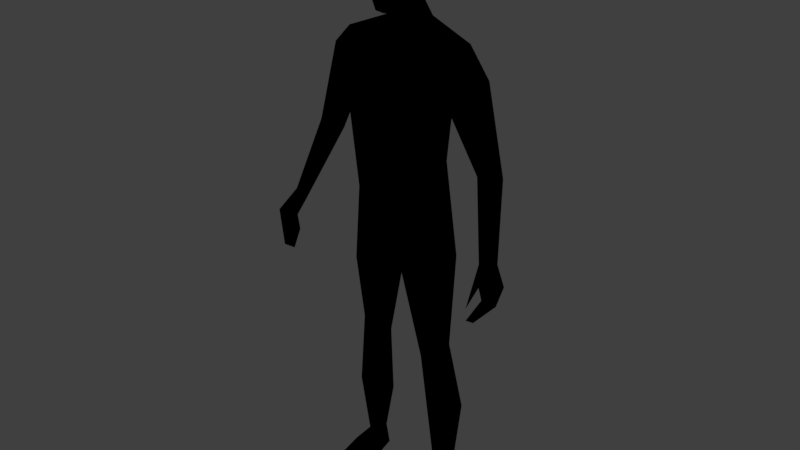 # Source: monster.blend  (saved by Blender 2.79.0; exported with 4.5.12 LTS)
import bpy
from mathutils import Matrix  # noqa: F401  (used for matrix-valued properties, if any)

bpy.ops.wm.read_factory_settings(use_empty=True)
scene = bpy.context.scene
scene.name = 'Scene'

# ---- collections
col_collection_1 = bpy.data.collections.new('Collection 1'); scene.collection.children.link(col_collection_1)

# ---- materials (node trees are filled in below, after node groups)
mat_material = bpy.data.materials.new('Material')
mat_material.alpha_threshold = 0.0
mat_material.use_transparent_shadow = False
mat_material.diffuse_color = (0.0, 0.0, 0.0, 1.0)
mat_material.roughness = 0.5
mat_material.specular_intensity = 1.0
mat_material.line_color = (0.0, 0.0, 0.0, 1.0)

# ---- material node trees

# ---- world
world_world = bpy.data.worlds.new('World'); scene.world = world_world
world_world.color = (0.05088, 0.05088, 0.05088)
world_world.use_sun_shadow = False
world_world.sun_shadow_jitter_overblur = 0.0
world_world.cycles.sampling_method = 'MANUAL'

# ---- meshes
me_cube = bpy.data.meshes.new('Cube')
me_cube.from_pydata([(0.03386, 0.07727, 1.711), (0.07845, -0.03646, 1.709), (0.03178, -0.06259, 1.536), (0.03536, -0.04491, 1.764), (0.03879, 0.03405, 1.764), (0.04413, 0.02926, 1.562), (0.02957, -0.09371, 1.599), (0.03258, -0.0929, 1.702), (0.07466, -0.03889, 1.611), (0.07226, 0.0273, 1.626), (0.07946, 0.02969, 1.711), (0.02717, 0.07649, 1.629), (0.03609, 0.06179, 1.74), (0.05202, 0.05526, 1.626), (0.05779, 0.02571, 1.585), (0.0641, -0.03972, 1.743), (0.05563, -0.07004, 1.6), (0.02817, -0.08479, 1.544), (0.02998, 0.05329, 1.585), (0.06039, 0.05633, 1.704), (0.05839, -0.04397, 1.565), (0.06665, 0.02979, 1.743), (0.06025, -0.06883, 1.698), (0.03279, -0.07937, 1.737), (0.0, -0.04798, 1.77), (0.0, 0.03713, 1.772), (0.03905, -0.002654, 1.774), (0.0, -0.06565, 1.529), (0.04595, 0.06864, 1.511), (0.03484, -0.01636, 1.552), (0.03228, -0.09464, 1.657), (0.0, -0.1037, 1.601), (0.0, -0.1029, 1.708), (0.08106, -0.03593, 1.663), (0.07924, 0.03003, 1.671), (0.08182, -0.004906, 1.622), (0.08643, -0.001615, 1.717), (0.03065, 0.08172, 1.675), (0.0, 0.08543, 1.631), (0.0, 0.08624, 1.719), (0.04808, -0.06667, 1.569), (0.05337, -0.06417, 1.727), (0.04889, 0.04774, 1.597), (0.05641, 0.05012, 1.729), (0.05733, 0.05843, 1.668), (0.064, -0.008078, 1.576), (0.07, -0.002388, 1.752), (0.06061, -0.06807, 1.653), (0.08899, -0.001971, 1.674), (0.0, 0.05934, 1.584), (0.0, 0.06795, 1.748), (0.0, -0.09111, 1.541), (0.0, -0.08569, 1.743), (0.0, -0.002703, 1.783), (0.0, -0.01636, 1.544), (0.0, -0.1065, 1.662), (0.0, 0.09203, 1.681), (0.1288, 0.06329, 0.9783), (0.1207, -0.04331, 0.9722), (0.1889, -0.005905, 1.439), (0.0, 0.1061, 0.8979), (0.0, -0.07438, 0.8849), (0.0, 0.09574, 1.476), (0.0, -0.03541, 1.463), (0.1227, 0.0385, 1.111), (0.1375, 0.04012, 1.231), (0.1688, 0.07099, 1.333), (0.1192, -0.05161, 1.104), (0.1336, -0.05252, 1.229), (0.0, 0.07781, 1.085), (0.0, 0.08139, 1.21), (0.0, 0.1262, 1.328), (0.0, -0.1203, 1.325), (0.0, -0.1053, 1.21), (0.0, -0.1035, 1.08), (0.02557, 0.1009, 0.8916), (0.02686, -0.07603, 0.8908), (0.06873, 0.09826, 1.475), (0.0681, -0.03541, 1.475), (0.04402, -0.1035, 1.089), (0.04738, -0.1053, 1.219), (0.06153, -0.1089, 1.315), (0.0427, 0.1251, 1.319), (0.03947, 0.08023, 1.216), (0.03523, 0.07664, 1.088), (0.0, 0.06327, 1.543), (0.0, -0.01199, 1.512), (0.031, 0.05773, 1.543), (0.03743, -0.01199, 1.512), (0.153, 0.0632, 0.08961), (0.157, 0.02889, 0.09008), (0.111, 0.05457, 0.08882), (0.1173, 0.01526, 0.08954), (0.1308, -0.04651, 0.9187), (0.1399, 0.06265, 0.9236), (0.02689, 0.07729, 0.843), (0.02831, -0.05995, 0.8413), (0.0, -0.0936, 0.9755), (0.1241, 0.05376, 1.044), (0.1187, -0.04755, 1.038), (0.0, 0.11, 0.9748), (0.04006, -0.0936, 0.9842), (0.03544, 0.1088, 0.9835), (0.1393, -0.01249, 0.5567), (0.146, 0.04803, 0.5579), (0.06887, 0.05171, 0.555), (0.06863, -0.01635, 0.5529), (0.1451, -0.004457, 0.4852), (0.1506, 0.05063, 0.4873), (0.08596, 0.0522, 0.4783), (0.08604, -0.008619, 0.4761), (0.1565, 0.05617, 0.7719), (0.03755, 0.05905, 0.7565), (0.03747, -0.03909, 0.7533), (0.1462, -0.03997, 0.769), (0.1701, 0.004561, 0.2904), (0.1773, 0.07643, 0.2966), (0.09337, 0.07008, 0.2951), (0.09376, -0.001634, 0.2886), (0.1483, 0.04328, 0.5229), (0.07744, 0.04799, 0.5169), (0.07738, -0.01355, 0.5136), (0.1423, -0.01213, 0.52), (0.07938, 0.09086, 0.9311), (0.07896, -0.06891, 0.9322), (0.1367, 0.08847, 1.455), (0.1369, -0.02614, 1.458), (0.09997, -0.08111, 1.094), (0.1124, -0.08242, 1.22), (0.1336, -0.08588, 1.321), (0.1326, 0.1113, 1.316), (0.1109, 0.06766, 1.218), (0.09852, 0.06545, 1.1), (0.1301, 0.06766, 0.08762), (0.1394, 0.0174, 0.08826), (0.08388, -0.07341, 0.8797), (0.08393, 0.08567, 0.8732), (0.08451, 0.08992, 1.01), (0.08994, -0.07508, 1.013), (0.1076, -0.03176, 0.5547), (0.1078, 0.06752, 0.5558), (0.119, -0.02182, 0.4797), (0.1188, 0.069, 0.4841), (0.0961, 0.0774, 0.7638), (0.09591, -0.06268, 0.7608), (0.1352, -0.01218, 0.289), (0.1356, 0.09565, 0.2962), (0.1135, 0.06225, 0.5201), (0.1135, -0.03041, 0.5164), (0.1375, 0.01234, 0.9878), (0.0, 0.01242, 0.8791), (0.1292, -0.003356, 1.109), (0.1441, -0.002991, 1.231), (0.01179, 0.01217, 0.8795), (0.08309, 0.02921, 1.485), (0.0, 0.08123, 1.508), (0.05236, 0.03168, 1.532), (0.1632, 0.04855, 0.09016), (0.1049, 0.03183, 0.08922), (0.01126, 0.009412, 0.8338), (0.1492, 0.01104, 0.9309), (0.1316, 0.002012, 1.047), (0.05621, 0.01801, 0.5528), (0.1535, 0.01973, 0.5577), (0.07468, 0.02174, 0.4757), (0.1575, 0.02479, 0.4876), (0.166, 0.01051, 0.7721), (0.02074, 0.01095, 0.7527), (0.08032, 0.03297, 0.2915), (0.1851, 0.04208, 0.2939), (0.1555, 0.01535, 0.5225), (0.06547, 0.01581, 0.5139), (0.109, 0.06812, 0.0211), (0.1379, 0.02931, 1.466), (0.1824, 0.07772, 1.382), (0.1824, -0.03106, 1.386), (0.0, 0.1217, 1.403), (0.0, -0.0833, 1.394), (0.05171, 0.1205, 1.398), (0.06253, -0.0833, 1.391), (0.134, -0.06521, 1.392), (0.1336, 0.1076, 1.392), (0.188, 0.06639, 1.433), (0.1632, -0.04016, 1.328), (0.1924, 0.0292, 1.443), (0.1764, 0.01678, 1.32), (0.2109, 0.07772, 1.331), (0.2287, 0.06639, 1.387), (0.2129, -0.03105, 1.334), (0.2308, -0.005902, 1.395), (0.2355, 0.0292, 1.396), (0.1851, 0.01679, 1.275), (0.1864, -0.02644, 1.286), (0.1886, 0.06733, 1.29), (0.3407, -0.04109, 0.8878), (0.2891, 0.05239, 1.114), (0.3081, 0.04626, 1.128), (0.2855, -0.006422, 1.134), (0.3078, 0.007354, 1.142), (0.3141, 0.02547, 1.135), (0.2558, 0.02171, 1.11), (0.2595, -0.0007832, 1.122), (0.2653, 0.04918, 1.107), (0.3439, -0.02927, 1.04), (0.3626, -0.03911, 0.8973), (0.353, -0.07907, 0.9142), (0.3686, -0.0661, 0.9175), (0.3704, -0.05025, 0.905), (0.328, -0.0717, 0.9059), (0.334, -0.08363, 0.9168), (0.3293, -0.05267, 0.894), (0.3218, -0.04851, 1.032), (0.2954, -0.04475, 1.021), (0.2915, -0.02113, 1.008), (0.3465, -0.01013, 1.03), (0.342, 0.004808, 1.026), (0.32, 0.01128, 1.009), (0.2975, 0.007889, 1.002), (0.272, 0.02796, 1.296), (0.2095, -0.01945, 1.219), (0.2662, -0.002521, 1.299), (0.2416, -0.02472, 1.255), (0.2669, 0.06097, 1.287), (0.2446, 0.07094, 1.244), (0.2165, 0.06286, 1.215), (0.2087, 0.01835, 1.207), (0.336, -0.1424, 0.7711), (0.3317, -0.09603, 0.8995), (0.3432, -0.07165, 0.7623), (0.342, -0.03377, 0.8788), (0.3425, -0.1421, 0.7695), (0.3621, -0.09081, 0.9044), (0.3491, -0.07133, 0.7609), (0.3657, -0.03535, 0.885), (0.3718, -0.1142, 0.8366), (0.3721, -0.04347, 0.8074), (0.382, -0.04347, 0.8091), (0.3828, -0.1142, 0.8385), (0.3586, -0.05901, 0.7732), (0.3664, -0.05901, 0.7733), (0.3671, -0.1271, 0.8064), (0.3583, -0.1271, 0.8062), (0.3574, -0.1062, 0.8802), (0.3673, -0.03336, 0.8442), (0.3838, -0.03336, 0.8468), (0.3852, -0.1041, 0.8746), (0.3329, -0.09779, 0.7456), (0.3331, -0.1226, 0.7533), (0.3275, -0.07622, 0.8893), (0.3308, -0.05046, 0.8879), (0.3451, -0.122, 0.7505), (0.3448, -0.09715, 0.7427), (0.3783, -0.05046, 0.895), (0.3763, -0.07238, 0.9032), (0.3873, -0.06956, 0.8195), (0.3873, -0.09189, 0.8294), (0.3672, -0.09189, 0.8259), (0.3672, -0.06956, 0.816), (0.3547, -0.1044, 0.7951), (0.3544, -0.0862, 0.7881), (0.3707, -0.08169, 0.7844), (0.3707, -0.1044, 0.7954), (0.3928, -0.06001, 0.8577), (0.3928, -0.08206, 0.8667), (0.3513, -0.0838, 0.8676), (0.359, -0.06001, 0.8524), (0.3324, -0.1393, 0.8014), (0.3323, -0.127, 0.8465), (0.3293, -0.1287, 0.7951), (0.3283, -0.1132, 0.8416), (0.3403, -0.1393, 0.8004), (0.3489, -0.127, 0.8439), (0.3407, -0.1287, 0.7961), (0.3479, -0.1132, 0.839), (0.1314, -0.1063, 0.00706), (0.1304, -0.1068, 0.02158), (0.1108, 0.06413, 0.008674), (0.107, 0.06426, 0.04792), (0.1872, -0.09564, 0.00706), (0.1883, -0.09579, 0.02158), (0.1452, 0.07046, 0.008801), (0.1459, 0.07096, 0.04815), (0.1086, -0.01296, 0.01058), (0.1114, -0.009678, 0.06008), (0.174, -0.0004661, 0.01058), (0.1658, 0.00164, 0.06044), (0.0999, 0.0293, 0.05284), (0.1596, 0.03946, 0.0064), (0.1073, 0.02948, 0.0064), (0.1631, 0.0423, 0.05299), (0.1268, 0.06932, 0.007387), (0.1244, 0.07464, 0.04682), (0.1598, -0.1038, 0.00286), (0.16, -0.1045, 0.02524), (0.1402, -0.008579, 0.06522), (0.1413, -0.006952, 0.00769), (0.1334, 0.03455, 0.00318), (0.1295, -0.11, 0.01403), (0.1456, 0.07454, 0.02104), (0.1903, -0.09837, 0.01403), (0.18, 0.001214, 0.02293), (0.1024, -0.0136, 0.02293), (0.1641, 0.04186, 0.01931), (0.1022, 0.03005, 0.01931), (0.1616, -0.1133, 0.01398), (0.1253, 0.07684, 0.02171), (0.1138, -0.06365, 0.005319), (0.1892, -0.04831, 0.03579), (0.1121, -0.06301, 0.03579), (0.1878, -0.04954, 0.005319), (0.1507, -0.05607, 0.04032), (0.1509, -0.05709, 0.002236), (0.1072, -0.06583, 0.01628), (0.1947, -0.04913, 0.01628), (0.04867, -0.01593, 1.492), (0.0, -0.01593, 1.489), (0.06134, 0.02993, 1.505), (0.3042, 0.02617, 1.178), (0.2453, -0.006726, 1.148), (0.274, -0.0125, 1.166), (0.2978, 0.004056, 1.184), (0.2982, 0.05103, 1.17), (0.2776, 0.05842, 1.148), (0.2516, 0.05379, 1.134), (0.2422, 0.02072, 1.135), (0.3233, -0.006289, 1.111), (0.2698, -0.01562, 1.09), (0.3228, 0.03403, 1.096), (0.299, 0.0405, 1.081), (0.2747, 0.03711, 1.073), (0.297, -0.02162, 1.102), (0.2659, 0.008091, 1.078), (0.3287, 0.01206, 1.104), (0.1657, 0.06507, 0.3922), (0.08798, 0.06257, 0.3867), (0.08823, -0.006811, 0.3821), (0.1591, -0.001388, 0.3879), (0.1273, 0.08475, 0.3903), (0.1272, -0.01924, 0.3842), (0.1734, 0.03357, 0.3909), (0.07524, 0.0272, 0.3834), (0.1637, 0.0185, 0.1763), (0.1652, 0.07434, 0.1792), (0.09903, 0.06636, 0.178), (0.1026, 0.007885, 0.175), (0.1361, 0.00359, 0.1746), (0.1313, 0.08671, 0.1779), (0.08895, 0.0348, 0.1764), (0.1749, 0.04861, 0.1781), (0.1458, -0.02769, 0.6688), (0.1546, 0.05352, 0.6709), (0.05292, 0.05692, 0.6614), (0.05275, -0.02924, 0.6587), (0.1034, 0.07463, 0.6656), (0.1032, -0.04946, 0.6635), (0.1634, 0.01518, 0.6709), (0.03764, 0.01452, 0.6583), (0.1499, 0.0531, 1.293), (0.0, 0.099, 1.284), (0.0, -0.102, 1.282), (0.04687, 0.0966, 1.28), (0.05998, -0.0957, 1.28), (0.1219, -0.0752, 1.283), (0.1208, 0.08473, 1.28), (0.1563, 0.008506, 1.286), (0.1454, -0.03977, 1.29)], [], [(0, 37, 56, 39), (0, 39, 50, 12), (0, 12, 43, 19), (0, 19, 44, 37), (1, 33, 48, 36), (1, 36, 46, 15), (1, 15, 41, 22), (1, 22, 47, 33), (2, 27, 54, 29), (2, 29, 45, 20), (2, 20, 40, 17), (2, 17, 51, 27), (3, 15, 46, 26), (3, 26, 53, 24), (3, 24, 52, 23), (3, 23, 41, 15), (4, 21, 43, 12), (4, 12, 50, 25), (4, 25, 53, 26), (4, 26, 46, 21), (18, 87, 85, 49), (5, 18, 42, 14), (5, 14, 45, 29), (5, 156, 87, 18), (6, 17, 40, 16), (6, 16, 47, 30), (6, 30, 55, 31), (6, 31, 51, 17), (7, 30, 47, 22), (7, 22, 41, 23), (7, 23, 52, 32), (7, 32, 55, 30), (8, 20, 45, 35), (8, 35, 48, 33), (8, 33, 47, 16), (8, 16, 40, 20), (9, 14, 42, 13), (9, 13, 44, 34), (9, 34, 48, 35), (9, 35, 45, 14), (10, 34, 44, 19), (10, 19, 43, 21), (10, 21, 46, 36), (10, 36, 48, 34), (11, 18, 49, 38), (11, 38, 56, 37), (11, 37, 44, 13), (11, 13, 42, 18), (102, 75, 60, 100), (179, 78, 63, 177), (28, 155, 85, 87), (153, 76, 61, 150), (101, 79, 74, 97), (79, 80, 73, 74), (361, 81, 72, 359), (178, 82, 71, 176), (360, 83, 70, 358), (83, 84, 69, 70), (161, 151, 67, 99), (151, 152, 68, 67), (364, 185, 183, 365), (131, 132, 84, 83), (363, 131, 83, 360), (181, 130, 82, 178), (362, 129, 81, 361), (127, 128, 80, 79), (138, 127, 79, 101), (348, 341, 90, 157), (173, 154, 78, 126), (180, 126, 78, 179), (137, 123, 75, 102), (29, 88, 156, 5), (316, 28, 87, 156), (315, 314, 88, 86), (90, 285, 289, 157), (346, 342, 89, 133), (347, 343, 91, 158), (345, 344, 92, 134), (124, 76, 96, 135), (153, 75, 95, 159), (123, 57, 94, 136), (149, 58, 93, 160), (132, 137, 102, 84), (124, 138, 101, 76), (149, 161, 99, 58), (76, 101, 97, 61), (84, 102, 100, 69), (354, 352, 106, 139), (356, 351, 105, 162), (353, 350, 104, 140), (355, 349, 103, 163), (148, 121, 110, 141), (171, 120, 109, 164), (147, 119, 108, 142), (170, 122, 107, 165), (160, 93, 114, 166), (136, 94, 111, 143), (159, 95, 112, 167), (135, 96, 113, 144), (338, 335, 118, 145), (340, 334, 117, 168), (337, 333, 116, 146), (339, 336, 115, 169), (163, 103, 122, 170), (140, 104, 119, 147), (162, 105, 120, 171), (139, 106, 121, 148), (103, 139, 148, 122), (105, 140, 147, 120), (334, 337, 146, 117), (336, 338, 145, 115), (93, 135, 144, 114), (95, 136, 143, 112), (120, 147, 142, 109), (122, 148, 141, 107), (351, 353, 140, 105), (349, 354, 139, 103), (58, 99, 138, 124), (64, 98, 137, 132), (75, 123, 136, 95), (58, 124, 135, 93), (341, 345, 134, 90), (343, 346, 133, 91), (134, 294, 285, 90), (98, 57, 123, 137), (175, 59, 126, 180), (184, 173, 126, 59), (99, 67, 127, 138), (67, 68, 128, 127), (365, 183, 129, 362), (174, 66, 130, 181), (357, 65, 131, 363), (65, 64, 132, 131), (182, 125, 173, 184), (92, 283, 294, 134), (106, 162, 171, 121), (104, 163, 170, 119), (333, 339, 169, 116), (335, 340, 168, 118), (96, 159, 167, 113), (94, 160, 166, 111), (119, 170, 165, 108), (121, 171, 164, 110), (350, 355, 163, 104), (352, 356, 162, 106), (57, 98, 161, 149), (57, 149, 160, 94), (76, 153, 159, 96), (344, 347, 158, 92), (158, 286, 283, 92), (314, 316, 156, 88), (54, 86, 88, 29), (125, 77, 154, 173), (342, 348, 157, 89), (357, 66, 185, 364), (64, 65, 152, 151), (98, 64, 151, 161), (75, 153, 150, 60), (182, 174, 181, 125), (183, 175, 180, 129), (129, 180, 179, 81), (125, 181, 178, 77), (77, 178, 176, 62), (81, 179, 177, 72), (317, 320, 198, 199), (321, 317, 199, 196), (319, 318, 201, 197), (320, 319, 197, 198), (184, 59, 189, 190), (174, 182, 187, 186), (66, 174, 186, 193), (185, 66, 193, 191), (183, 185, 191, 192), (59, 175, 188, 189), (175, 183, 192, 188), (182, 184, 190, 187), (215, 214, 207, 204), (211, 212, 209, 205), (203, 211, 205, 206), (212, 213, 208, 209), (322, 321, 196, 195), (323, 322, 195, 202), (324, 323, 202, 200), (318, 324, 200, 201), (207, 252, 233, 204), (206, 253, 252, 207), (205, 231, 253, 206), (209, 227, 231, 205), (214, 203, 206, 207), (216, 215, 204, 194), (217, 216, 194, 210), (213, 217, 210, 208), (331, 329, 217, 213), (329, 328, 216, 217), (328, 327, 215, 216), (332, 325, 203, 214), (326, 331, 213, 212), (325, 330, 211, 203), (330, 326, 212, 211), (327, 332, 214, 215), (192, 191, 225, 219), (191, 193, 224, 225), (193, 186, 223, 224), (186, 187, 222, 223), (189, 188, 221, 220), (188, 192, 219, 221), (187, 190, 218, 222), (190, 189, 220, 218), (265, 249, 229, 243), (243, 229, 233, 244), (263, 253, 231, 245), (245, 231, 227, 242), (247, 250, 230, 226), (208, 248, 227, 209), (240, 237, 234, 241), (261, 255, 237, 240), (238, 235, 236, 239), (259, 257, 235, 238), (246, 259, 238, 228), (228, 238, 239, 232), (250, 261, 240, 230), (230, 240, 241, 226), (237, 245, 242, 234), (255, 263, 245, 237), (235, 243, 244, 236), (257, 265, 243, 235), (234, 242, 264, 256), (256, 264, 265, 257), (236, 244, 262, 254), (254, 262, 263, 255), (232, 239, 260, 251), (251, 260, 261, 250), (226, 241, 258, 247), (247, 258, 259, 246), (241, 234, 256, 258), (258, 256, 257, 259), (239, 236, 254, 260), (260, 254, 255, 261), (210, 249, 248, 208), (194, 229, 249, 210), (228, 232, 251, 246), (246, 251, 250, 247), (244, 233, 252, 262), (262, 252, 253, 263), (264, 248, 249, 265), (266, 267, 269, 268), (268, 269, 273, 272), (272, 273, 271, 270), (270, 271, 267, 266), (268, 272, 270, 266), (273, 269, 248, 264), (204, 233, 229, 194), (271, 273, 264, 242), (269, 267, 227, 248), (267, 271, 242, 227), (303, 286, 277, 172), (305, 291, 281, 298), (313, 307, 279, 299), (304, 293, 275, 297), (311, 309, 278, 292), (310, 308, 275, 293), (91, 277, 286, 158), (296, 287, 284, 295), (302, 289, 285, 300), (312, 308, 283, 301), (298, 281, 289, 302), (290, 280, 287, 296), (133, 291, 277, 91), (301, 283, 286, 303), (89, 281, 291, 133), (276, 290, 296, 288), (288, 296, 295, 282), (157, 289, 281, 89), (307, 310, 293, 279), (306, 311, 292, 274), (299, 279, 293, 304), (172, 277, 291, 305), (276, 172, 305, 290), (278, 299, 304, 292), (282, 301, 303, 288), (280, 298, 302, 287), (306, 312, 301, 282), (287, 302, 300, 284), (292, 304, 297, 274), (309, 313, 299, 278), (290, 305, 298, 280), (288, 303, 172, 276), (284, 300, 313, 309), (274, 297, 312, 306), (282, 295, 311, 306), (285, 294, 310, 307), (297, 275, 308, 312), (294, 283, 308, 310), (295, 284, 309, 311), (300, 285, 307, 313), (78, 154, 316, 314), (63, 78, 314, 315), (154, 77, 28, 316), (77, 62, 155, 28), (219, 225, 324, 318), (225, 224, 323, 324), (224, 223, 322, 323), (223, 222, 321, 322), (220, 221, 319, 320), (221, 219, 318, 319), (222, 218, 317, 321), (218, 220, 320, 317), (196, 199, 332, 327), (197, 201, 326, 330), (198, 197, 330, 325), (201, 200, 331, 326), (199, 198, 325, 332), (195, 196, 327, 328), (202, 195, 328, 329), (200, 202, 329, 331), (110, 164, 340, 335), (108, 165, 339, 333), (107, 141, 338, 336), (109, 142, 337, 334), (165, 107, 336, 339), (142, 108, 333, 337), (164, 109, 334, 340), (141, 110, 335, 338), (116, 169, 348, 342), (118, 168, 347, 344), (117, 146, 346, 343), (115, 145, 345, 341), (145, 118, 344, 345), (168, 117, 343, 347), (146, 116, 342, 346), (169, 115, 341, 348), (113, 167, 356, 352), (111, 166, 355, 350), (114, 144, 354, 349), (112, 143, 353, 351), (166, 114, 349, 355), (143, 111, 350, 353), (167, 112, 351, 356), (144, 113, 352, 354), (65, 357, 364, 152), (66, 357, 363, 130), (68, 365, 362, 128), (128, 362, 361, 80), (130, 363, 360, 82), (152, 364, 365, 68), (82, 360, 358, 71), (80, 361, 359, 73)])
me_cube.polygons.foreach_set('use_smooth', [True] * 347)
_uv = me_cube.uv_layers.new(name='UVMap')
_uv.uv.foreach_set('vector', [0.1516, 0.9633, 0.1567, 0.9433, 0.1743, 0.9492, 0.1707, 0.9703, 0.1516, 0.9633, 0.1707, 0.9703, 0.1659, 0.9867, 0.146, 0.9795, 0.1516, 0.9633, 0.146, 0.9795, 0.1341, 0.9714, 0.1347, 0.9573, 0.1516, 0.9633, 0.1347, 0.9573, 0.1393, 0.9375, 0.1567, 0.9433, 0.4056, 0.6526, 0.4001, 0.6275, 0.4206, 0.6285, 0.4263, 0.6526, 0.4056, 0.6526, 0.4263, 0.6526, 0.4281, 0.6726, 0.4063, 0.6727, 0.4056, 0.6526, 0.4063, 0.6727, 0.3895, 0.6673, 0.3842, 0.6518, 0.4056, 0.6526, 0.3842, 0.6518, 0.3786, 0.627, 0.4001, 0.6275, 0.5824, 0.4654, 0.6005, 0.4662, 0.5999, 0.4821, 0.58, 0.4793, 0.3611, 0.5631, 0.3881, 0.5662, 0.4003, 0.577, 0.379, 0.5757, 0.3611, 0.5631, 0.379, 0.5757, 0.3659, 0.5811, 0.3499, 0.5705, 0.5824, 0.4654, 0.5844, 0.4529, 0.6005, 0.4509, 0.6005, 0.4662, 0.6278, 0.5657, 0.6101, 0.5679, 0.6067, 0.5467, 0.6257, 0.5417, 0.6278, 0.5657, 0.6257, 0.5417, 0.6482, 0.5401, 0.6482, 0.5661, 0.6278, 0.5657, 0.6482, 0.5661, 0.6469, 0.5922, 0.628, 0.59, 0.6278, 0.5657, 0.628, 0.59, 0.6154, 0.5846, 0.6101, 0.5679, 0.1388, 0.9923, 0.1246, 0.9785, 0.1341, 0.9714, 0.146, 0.9795, 0.1388, 0.9923, 0.146, 0.9795, 0.1659, 0.9867, 0.1596, 1.0, 0.6243, 0.5259, 0.6466, 0.5227, 0.6482, 0.5401, 0.6257, 0.5417, 0.6243, 0.5259, 0.6257, 0.5417, 0.6067, 0.5467, 0.6073, 0.5329, 0.1595, 0.8929, 0.1627, 0.8689, 0.1803, 0.8717, 0.1768, 0.8942, 0.15, 0.8788, 0.1595, 0.8929, 0.1476, 0.8979, 0.1405, 0.8903, 0.415, 0.5654, 0.4183, 0.5775, 0.4003, 0.577, 0.3881, 0.5662, 0.15, 0.8788, 0.1482, 0.8612, 0.1627, 0.8689, 0.1595, 0.8929, 0.3529, 0.6019, 0.3499, 0.5705, 0.3659, 0.5811, 0.3696, 0.5982, 0.3529, 0.6019, 0.3696, 0.5982, 0.3786, 0.627, 0.3606, 0.6336, 0.5825, 0.4289, 0.5797, 0.4073, 0.5979, 0.4, 0.5993, 0.4236, 0.5825, 0.4289, 0.5993, 0.4236, 0.6005, 0.4509, 0.5844, 0.4529, 0.3678, 0.6584, 0.3606, 0.6336, 0.3786, 0.627, 0.3842, 0.6518, 0.3678, 0.6584, 0.3842, 0.6518, 0.3895, 0.6673, 0.3797, 0.6759, 0.6258, 0.6058, 0.628, 0.59, 0.6469, 0.5922, 0.6447, 0.6099, 0.3678, 0.6584, 0.3582, 0.6643, 0.3501, 0.6394, 0.3606, 0.6336, 0.3904, 0.5993, 0.379, 0.5757, 0.4003, 0.577, 0.411, 0.6009, 0.3904, 0.5993, 0.411, 0.6009, 0.4206, 0.6285, 0.4001, 0.6275, 0.3904, 0.5993, 0.4001, 0.6275, 0.3786, 0.627, 0.3696, 0.5982, 0.3904, 0.5993, 0.3696, 0.5982, 0.3659, 0.5811, 0.379, 0.5757, 0.1298, 0.9122, 0.1405, 0.8903, 0.1476, 0.8979, 0.1448, 0.9142, 0.1298, 0.9122, 0.1448, 0.9142, 0.1393, 0.9375, 0.1231, 0.9374, 0.4269, 0.5991, 0.4357, 0.6236, 0.4206, 0.6285, 0.411, 0.6009, 0.4269, 0.5991, 0.411, 0.6009, 0.4003, 0.577, 0.4183, 0.5775, 0.12, 0.9595, 0.1231, 0.9374, 0.1393, 0.9375, 0.1347, 0.9573, 0.12, 0.9595, 0.1347, 0.9573, 0.1341, 0.9714, 0.1246, 0.9785, 0.4409, 0.6453, 0.4433, 0.6636, 0.4281, 0.6726, 0.4263, 0.6526, 0.4409, 0.6453, 0.4263, 0.6526, 0.4206, 0.6285, 0.4357, 0.6236, 0.1612, 0.9177, 0.1595, 0.8929, 0.1768, 0.8942, 0.1771, 0.921, 0.1612, 0.9177, 0.1771, 0.921, 0.1743, 0.9492, 0.1567, 0.9433, 0.1612, 0.9177, 0.1567, 0.9433, 0.1393, 0.9375, 0.1448, 0.9142, 0.1612, 0.9177, 0.1448, 0.9142, 0.1476, 0.8979, 0.1595, 0.8929, 0.209, 0.5552, 0.2199, 0.5043, 0.2341, 0.5098, 0.229, 0.553, 0.5635, 0.6237, 0.5601, 0.5779, 0.5977, 0.5775, 0.5986, 0.6195, 0.1586, 0.85, 0.1855, 0.8517, 0.1803, 0.8717, 0.1627, 0.8689, 0.4671, 0.2909, 0.4733, 0.3332, 0.4582, 0.3299, 0.4605, 0.2904, 0.4808, 0.3753, 0.4833, 0.4183, 0.4583, 0.414, 0.4581, 0.3714, 0.4833, 0.4183, 0.4857, 0.4669, 0.4589, 0.4627, 0.4583, 0.414, 0.4934, 0.4852, 0.4941, 0.5041, 0.4591, 0.5114, 0.4594, 0.4877, 0.1713, 0.7866, 0.1827, 0.743, 0.2053, 0.7514, 0.1991, 0.7934, 0.1791, 0.7208, 0.1855, 0.6849, 0.2075, 0.6848, 0.2046, 0.7262, 0.1855, 0.6849, 0.1967, 0.6136, 0.2162, 0.6147, 0.2075, 0.6848, 0.3052, 0.5902, 0.3022, 0.6252, 0.2744, 0.6222, 0.2762, 0.585, 0.3022, 0.6252, 0.3053, 0.6937, 0.2767, 0.693, 0.2744, 0.6222, 0.3138, 0.7249, 0.3216, 0.7439, 0.2887, 0.7487, 0.2858, 0.7273, 0.1448, 0.6811, 0.1599, 0.6158, 0.1967, 0.6136, 0.1855, 0.6849, 0.1374, 0.7148, 0.1448, 0.6811, 0.1855, 0.6849, 0.1791, 0.7208, 0.1254, 0.7771, 0.1321, 0.7344, 0.1827, 0.743, 0.1713, 0.7866, 0.529, 0.4788, 0.5355, 0.4976, 0.4941, 0.5041, 0.4934, 0.4852, 0.5155, 0.4112, 0.5231, 0.4585, 0.4857, 0.4669, 0.4833, 0.4183, 0.5096, 0.379, 0.5155, 0.4112, 0.4833, 0.4183, 0.4808, 0.3753, 0.3339, 0.09776, 0.3158, 0.09687, 0.3199, 0.04813, 0.3316, 0.0481, 0.5156, 0.5516, 0.547, 0.5439, 0.5601, 0.5779, 0.5203, 0.5811, 0.5221, 0.6181, 0.5203, 0.5811, 0.5601, 0.5779, 0.5635, 0.6237, 0.1776, 0.5664, 0.1864, 0.5224, 0.2199, 0.5043, 0.209, 0.5552, 0.3881, 0.5662, 0.3853, 0.5432, 0.4134, 0.5481, 0.415, 0.5654, 0.4103, 0.5331, 0.429, 0.532, 0.4253, 0.5516, 0.4134, 0.5481, 0.5972, 0.561, 0.5702, 0.5626, 0.577, 0.555, 0.5979, 0.5531, 0.3199, 0.04813, 0.3065, 0.03132, 0.3281, 0.02707, 0.3316, 0.0481, 0.2132, 0.09599, 0.1929, 0.09412, 0.2045, 0.04471, 0.2177, 0.04533, 0.3826, 0.09998, 0.3641, 0.101, 0.3686, 0.04999, 0.3819, 0.05007, 0.5337, 0.03761, 0.5149, 0.03536, 0.523, 0.001005, 0.5355, 0.0, 0.5032, 0.3463, 0.4733, 0.3332, 0.4743, 0.3081, 0.5056, 0.329, 0.41, 0.4995, 0.3594, 0.5073, 0.3719, 0.4794, 0.4111, 0.4737, 0.1864, 0.5224, 0.1522, 0.545, 0.1501, 0.5135, 0.1874, 0.4896, 0.3115, 0.5563, 0.2786, 0.5478, 0.2783, 0.5174, 0.3125, 0.524, 0.1599, 0.6158, 0.1776, 0.5664, 0.209, 0.5552, 0.1967, 0.6136, 0.5032, 0.3463, 0.5096, 0.379, 0.4808, 0.3753, 0.4733, 0.3332, 0.3115, 0.5563, 0.3052, 0.5902, 0.2762, 0.585, 0.2786, 0.5478, 0.4733, 0.3332, 0.4808, 0.3753, 0.4581, 0.3714, 0.4582, 0.3299, 0.1967, 0.6136, 0.209, 0.5552, 0.229, 0.553, 0.2162, 0.6147, 0.5161, 0.2396, 0.4881, 0.2282, 0.4969, 0.1841, 0.5185, 0.192, 0.4039, 0.3737, 0.3789, 0.3755, 0.3792, 0.3147, 0.3991, 0.3134, 0.1906, 0.3716, 0.1594, 0.3706, 0.1715, 0.3079, 0.1953, 0.3096, 0.316, 0.3768, 0.2899, 0.3758, 0.2966, 0.3124, 0.3164, 0.3128, 0.5217, 0.1775, 0.5017, 0.1686, 0.5066, 0.1528, 0.5249, 0.1604, 0.3991, 0.291, 0.3801, 0.2928, 0.3765, 0.2707, 0.3945, 0.2692, 0.194, 0.2892, 0.1722, 0.288, 0.1747, 0.2679, 0.1948, 0.2686, 0.3142, 0.2929, 0.2971, 0.2916, 0.3016, 0.2719, 0.3195, 0.2731, 0.3125, 0.524, 0.2783, 0.5174, 0.2837, 0.4325, 0.3143, 0.434, 0.1874, 0.4896, 0.1501, 0.5135, 0.1513, 0.4271, 0.1877, 0.4272, 0.4111, 0.4737, 0.3719, 0.4794, 0.3801, 0.4299, 0.4085, 0.4276, 0.5056, 0.329, 0.4743, 0.3081, 0.4796, 0.267, 0.5121, 0.2809, 0.5291, 0.1243, 0.5074, 0.1175, 0.5102, 0.08104, 0.5334, 0.08645, 0.3904, 0.2172, 0.3695, 0.2191, 0.3638, 0.1674, 0.3857, 0.1652, 0.1994, 0.2154, 0.1756, 0.2135, 0.178, 0.1591, 0.2034, 0.162, 0.3264, 0.2182, 0.3051, 0.2167, 0.3097, 0.1614, 0.3325, 0.1632, 0.3164, 0.3128, 0.2966, 0.3124, 0.2971, 0.2916, 0.3142, 0.2929, 0.1953, 0.3096, 0.1715, 0.3079, 0.1722, 0.288, 0.194, 0.2892, 0.3991, 0.3134, 0.3792, 0.3147, 0.3801, 0.2928, 0.3991, 0.291, 0.5185, 0.192, 0.4969, 0.1841, 0.5017, 0.1686, 0.5217, 0.1775, 0.2966, 0.3124, 0.281, 0.3116, 0.2825, 0.2899, 0.2971, 0.2916, 0.2141, 0.312, 0.1953, 0.3096, 0.194, 0.2892, 0.2117, 0.29, 0.2177, 0.2162, 0.1994, 0.2154, 0.2034, 0.162, 0.2227, 0.1645, 0.3051, 0.2167, 0.2902, 0.215, 0.295, 0.161, 0.3097, 0.1614, 0.2783, 0.5174, 0.2559, 0.4958, 0.2632, 0.4284, 0.2837, 0.4325, 0.2194, 0.4768, 0.1874, 0.4896, 0.1877, 0.4272, 0.2173, 0.4274, 0.2117, 0.29, 0.194, 0.2892, 0.1948, 0.2686, 0.2106, 0.2677, 0.2971, 0.2916, 0.2825, 0.2899, 0.2879, 0.2691, 0.3016, 0.2719, 0.2157, 0.3729, 0.1906, 0.3716, 0.1953, 0.3096, 0.2141, 0.312, 0.2899, 0.3758, 0.2711, 0.3732, 0.281, 0.3116, 0.2966, 0.3124, 0.2786, 0.5478, 0.2762, 0.585, 0.2565, 0.5714, 0.2578, 0.5256, 0.142, 0.6199, 0.1484, 0.5822, 0.1776, 0.5664, 0.1599, 0.6158, 0.2199, 0.5043, 0.1864, 0.5224, 0.1874, 0.4896, 0.2194, 0.4768, 0.2786, 0.5478, 0.2578, 0.5256, 0.2559, 0.4958, 0.2783, 0.5174, 0.3158, 0.09687, 0.3032, 0.09618, 0.3108, 0.04729, 0.3199, 0.04813, 0.3641, 0.101, 0.3499, 0.09991, 0.3596, 0.0487, 0.3686, 0.04999, 0.5487, 0.4032, 0.5536, 0.4216, 0.5381, 0.4226, 0.5371, 0.4004, 0.1484, 0.5822, 0.1522, 0.545, 0.1864, 0.5224, 0.1776, 0.5664, 0.4921, 0.605, 0.4888, 0.5788, 0.5203, 0.5811, 0.5221, 0.6181, 0.4842, 0.5606, 0.5156, 0.5516, 0.5203, 0.5811, 0.4888, 0.5788, 0.2762, 0.585, 0.2744, 0.6222, 0.2552, 0.6167, 0.2565, 0.5714, 0.2744, 0.6222, 0.2767, 0.693, 0.2571, 0.6881, 0.2552, 0.6167, 0.2858, 0.7273, 0.2887, 0.7487, 0.2591, 0.7453, 0.2628, 0.7238, 0.09544, 0.7674, 0.1054, 0.7411, 0.1321, 0.7344, 0.1254, 0.7771, 0.116, 0.7201, 0.1254, 0.6858, 0.1448, 0.6811, 0.1374, 0.7148, 0.1254, 0.6858, 0.142, 0.6199, 0.1599, 0.6158, 0.1448, 0.6811, 0.4832, 0.5445, 0.5111, 0.525, 0.5156, 0.5516, 0.4842, 0.5606, 0.5608, 0.4, 0.5692, 0.4185, 0.5536, 0.4216, 0.5487, 0.4032, 0.4172, 0.3123, 0.3991, 0.3134, 0.3991, 0.291, 0.4144, 0.2897, 0.3305, 0.313, 0.3164, 0.3128, 0.3142, 0.2929, 0.3281, 0.2931, 0.3422, 0.2189, 0.3264, 0.2182, 0.3325, 0.1632, 0.3499, 0.1647, 0.4082, 0.2153, 0.3904, 0.2172, 0.3857, 0.1652, 0.4038, 0.1624, 0.4484, 0.4759, 0.4111, 0.4737, 0.4085, 0.4276, 0.435, 0.4262, 0.3389, 0.5199, 0.3125, 0.524, 0.3143, 0.434, 0.3375, 0.4339, 0.3281, 0.2931, 0.3142, 0.2929, 0.3195, 0.2731, 0.3323, 0.2729, 0.4144, 0.2897, 0.3991, 0.291, 0.3945, 0.2692, 0.4105, 0.2683, 0.3353, 0.3768, 0.316, 0.3768, 0.3164, 0.3128, 0.3305, 0.313, 0.427, 0.3724, 0.4039, 0.3737, 0.3991, 0.3134, 0.4172, 0.3123, 0.3377, 0.551, 0.3321, 0.5882, 0.3052, 0.5902, 0.3115, 0.5563, 0.3377, 0.551, 0.3115, 0.5563, 0.3125, 0.524, 0.3389, 0.5199, 0.4581, 0.5036, 0.41, 0.4995, 0.4111, 0.4737, 0.4484, 0.4759, 0.3964, 0.09812, 0.3826, 0.09998, 0.3819, 0.05007, 0.39, 0.04938, 0.3819, 0.05007, 0.3833, 0.02973, 0.4042, 0.03258, 0.39, 0.04938, 0.3824, 0.5326, 0.4103, 0.5331, 0.4134, 0.5481, 0.3853, 0.5432, 0.5999, 0.4821, 0.6005, 0.4958, 0.5794, 0.4961, 0.58, 0.4793, 0.5111, 0.525, 0.5491, 0.5114, 0.547, 0.5439, 0.5156, 0.5516, 0.3463, 0.09843, 0.3339, 0.09776, 0.3316, 0.0481, 0.3379, 0.04786, 0.3369, 0.729, 0.3499, 0.7513, 0.3216, 0.7439, 0.3138, 0.7249, 0.3238, 0.6262, 0.3276, 0.6937, 0.3053, 0.6937, 0.3022, 0.6252, 0.3321, 0.5882, 0.3238, 0.6262, 0.3022, 0.6252, 0.3052, 0.5902, 0.4774, 0.2574, 0.4671, 0.2909, 0.4605, 0.2904, 0.4631, 0.2571, 0.08702, 0.7954, 0.09544, 0.7674, 0.1254, 0.7771, 0.1164, 0.8119, 0.2887, 0.7487, 0.297, 0.7812, 0.2706, 0.785, 0.2591, 0.7453, 0.521, 0.6468, 0.5221, 0.6181, 0.5635, 0.6237, 0.5629, 0.6562, 0.1164, 0.8119, 0.1254, 0.7771, 0.1713, 0.7866, 0.1532, 0.8282, 0.1532, 0.8282, 0.1713, 0.7866, 0.1991, 0.7934, 0.19, 0.8339, 0.5629, 0.6562, 0.5635, 0.6237, 0.5986, 0.6195, 0.5986, 0.6563, 0.5504, 0.1476, 0.5637, 0.1459, 0.5575, 0.1691, 0.5462, 0.1716, 0.5374, 0.1505, 0.5504, 0.1476, 0.5462, 0.1716, 0.5355, 0.1744, 0.651, 0.6238, 0.6698, 0.6246, 0.6683, 0.6386, 0.6521, 0.6395, 0.5637, 0.1459, 0.5753, 0.1574, 0.5679, 0.175, 0.5575, 0.1691, 0.4842, 0.5606, 0.4888, 0.5788, 0.4635, 0.5926, 0.4581, 0.5751, 0.09544, 0.7674, 0.08702, 0.7954, 0.06831, 0.7668, 0.08378, 0.7365, 0.1054, 0.7411, 0.09544, 0.7674, 0.08378, 0.7365, 0.09731, 0.7155, 0.6487, 0.3358, 0.6204, 0.3478, 0.6174, 0.3228, 0.6446, 0.3105, 0.6821, 0.3362, 0.6487, 0.3358, 0.6446, 0.3105, 0.6692, 0.3131, 0.4888, 0.5788, 0.4921, 0.605, 0.4729, 0.6202, 0.4635, 0.5926, 0.6543, 0.5227, 0.6727, 0.5327, 0.671, 0.5574, 0.6482, 0.5471, 0.5651, 0.003168, 0.5851, 0.0, 0.5749, 0.02572, 0.5553, 0.02836, 0.5454, 0.2337, 0.5529, 0.2325, 0.5621, 0.3054, 0.5568, 0.309, 0.6266, 0.406, 0.64, 0.4019, 0.6309, 0.4551, 0.62, 0.4574, 0.5643, 0.2285, 0.5777, 0.2346, 0.581, 0.3023, 0.5717, 0.2994, 0.6495, 0.1596, 0.6358, 0.1544, 0.6528, 0.09189, 0.6597, 0.09683, 0.05829, 0.629, 0.04443, 0.6397, 0.04148, 0.6153, 0.05366, 0.6091, 0.07266, 0.6234, 0.05829, 0.629, 0.05366, 0.6091, 0.06664, 0.6067, 0.6267, 0.2306, 0.6075, 0.2325, 0.6067, 0.2161, 0.6231, 0.2163, 0.6425, 0.2352, 0.6267, 0.2306, 0.6231, 0.2163, 0.636, 0.221, 0.01008, 0.4852, 0.00652, 0.4791, 0.01627, 0.4744, 0.01646, 0.4816, 0.5717, 0.2994, 0.5729, 0.3078, 0.5602, 0.3109, 0.5621, 0.3054, 0.62, 0.4574, 0.618, 0.4672, 0.6067, 0.4619, 0.609, 0.4537, 0.6309, 0.4551, 0.6351, 0.4649, 0.618, 0.4672, 0.62, 0.4574, 0.5529, 0.2325, 0.5643, 0.2285, 0.5717, 0.2994, 0.5621, 0.3054, 0.03865, 0.5479, 0.02454, 0.5558, 0.01646, 0.4816, 0.02874, 0.4779, 0.05088, 0.5457, 0.03865, 0.5479, 0.02874, 0.4779, 0.0328, 0.4821, 0.6358, 0.1544, 0.6188, 0.1534, 0.6413, 0.08675, 0.6528, 0.09189, 0.6272, 0.1965, 0.61, 0.196, 0.6188, 0.1534, 0.6358, 0.1544, 0.06228, 0.5872, 0.04904, 0.5896, 0.03865, 0.5479, 0.05088, 0.5457, 0.04904, 0.5896, 0.03404, 0.5963, 0.02454, 0.5558, 0.03865, 0.5479, 0.549, 0.1897, 0.5602, 0.1874, 0.5643, 0.2285, 0.5529, 0.2325, 0.6409, 0.2016, 0.6272, 0.1965, 0.6358, 0.1544, 0.6495, 0.1596, 0.6147, 0.366, 0.632, 0.3701, 0.6266, 0.406, 0.6107, 0.3994, 0.632, 0.3701, 0.6453, 0.3651, 0.64, 0.4019, 0.6266, 0.406, 0.5375, 0.1929, 0.549, 0.1897, 0.5529, 0.2325, 0.5454, 0.2337, 0.6692, 0.3131, 0.6446, 0.3105, 0.6365, 0.2717, 0.6582, 0.2754, 0.6446, 0.3105, 0.6174, 0.3228, 0.6117, 0.2797, 0.6365, 0.2717, 0.09731, 0.7155, 0.08378, 0.7365, 0.07085, 0.6857, 0.08706, 0.6714, 0.08378, 0.7365, 0.06831, 0.7668, 0.05417, 0.7081, 0.07085, 0.6857, 0.5944, 0.02888, 0.6067, 0.06485, 0.5932, 0.1085, 0.5803, 0.0822, 0.6482, 0.5471, 0.671, 0.5574, 0.6727, 0.5875, 0.6491, 0.5822, 0.5553, 0.02836, 0.5749, 0.02572, 0.5628, 0.0813, 0.5452, 0.08411, 0.5749, 0.02572, 0.5944, 0.02888, 0.5803, 0.0822, 0.5628, 0.0813, 0.6395, 0.06187, 0.6395, 0.0835, 0.6285, 0.07936, 0.6234, 0.05917, 0.01869, 0.4515, 0.0298, 0.4728, 0.01627, 0.4744, 0.009527, 0.4517, 0.5729, 0.3287, 0.5729, 0.3078, 0.5852, 0.3086, 0.5866, 0.3259, 0.6095, 0.4858, 0.618, 0.4672, 0.6351, 0.4649, 0.6243, 0.4798, 0.5986, 0.5263, 0.6053, 0.5249, 0.604, 0.5406, 0.6003, 0.5413, 0.6528, 0.09189, 0.6542, 0.08232, 0.6655, 0.08622, 0.6597, 0.09683, 0.6258, 0.5109, 0.6139, 0.4995, 0.6197, 0.4979, 0.6304, 0.5092, 0.5836, 0.3706, 0.5765, 0.3504, 0.5899, 0.3469, 0.5972, 0.366, 0.02492, 0.4122, 0.01731, 0.4304, 0.01184, 0.4306, 0.02064, 0.4116, 0.6497, 0.02398, 0.6413, 0.04047, 0.6258, 0.03758, 0.6331, 0.0177, 0.6549, 0.0, 0.6497, 0.02398, 0.6331, 0.0177, 0.6407, 0.0111, 0.03219, 0.4071, 0.02492, 0.4122, 0.02064, 0.4116, 0.02916, 0.4059, 0.5942, 0.3973, 0.5836, 0.3706, 0.5972, 0.366, 0.6067, 0.388, 0.6429, 0.5227, 0.6258, 0.5109, 0.6304, 0.5092, 0.6463, 0.5212, 0.6139, 0.4995, 0.6095, 0.4858, 0.6243, 0.4798, 0.6197, 0.4979, 0.5765, 0.3504, 0.5729, 0.3287, 0.5866, 0.3259, 0.5899, 0.3469, 0.01731, 0.4304, 0.01869, 0.4515, 0.009527, 0.4517, 0.01184, 0.4306, 0.6413, 0.04047, 0.6395, 0.06187, 0.6234, 0.05917, 0.6258, 0.03758, 0.6671, 0.04823, 0.6672, 0.07373, 0.6545, 0.0687, 0.6544, 0.04421, 0.6544, 0.04421, 0.6545, 0.0687, 0.6395, 0.06187, 0.6413, 0.04047, 0.55, 0.3586, 0.5468, 0.3367, 0.5604, 0.3323, 0.5638, 0.3545, 0.5638, 0.3545, 0.5604, 0.3323, 0.5729, 0.3287, 0.5765, 0.3504, 0.567, 0.388, 0.5584, 0.3799, 0.5707, 0.3752, 0.5803, 0.4, 0.5803, 0.4, 0.5707, 0.3752, 0.5836, 0.3706, 0.5942, 0.3973, 0.6812, 0.01055, 0.6732, 0.03066, 0.6602, 0.02643, 0.6692, 0.002331, 0.6692, 0.002331, 0.6602, 0.02643, 0.6497, 0.02398, 0.6549, 0.0, 0.6732, 0.03066, 0.6671, 0.04823, 0.6544, 0.04421, 0.6602, 0.02643, 0.6602, 0.02643, 0.6544, 0.04421, 0.6413, 0.04047, 0.6497, 0.02398, 0.5584, 0.3799, 0.55, 0.3586, 0.5638, 0.3545, 0.5707, 0.3752, 0.5707, 0.3752, 0.5638, 0.3545, 0.5765, 0.3504, 0.5836, 0.3706, 0.6413, 0.08675, 0.6395, 0.0835, 0.6542, 0.08232, 0.6528, 0.09189, 0.6334, 0.08386, 0.6285, 0.07936, 0.6395, 0.0835, 0.6413, 0.08675, 0.03219, 0.4071, 0.02916, 0.4059, 0.02906, 0.3959, 0.03525, 0.3984, 0.5986, 0.5127, 0.6053, 0.5114, 0.6053, 0.5249, 0.5986, 0.5263, 0.009527, 0.4517, 0.01627, 0.4744, 0.00652, 0.4791, 0.0, 0.457, 0.5604, 0.3323, 0.5602, 0.3109, 0.5729, 0.3078, 0.5729, 0.3287, 0.6545, 0.0687, 0.6542, 0.08232, 0.6395, 0.0835, 0.6395, 0.06187, 0.6821, 0.0279, 0.6786, 0.05408, 0.671, 0.05259, 0.6761, 0.02534, 0.4552, 0.557, 0.4538, 0.5832, 0.4435, 0.5799, 0.449, 0.5565, 0.456, 0.5084, 0.4512, 0.534, 0.4435, 0.5324, 0.4498, 0.5073, 0.6426, 0.5128, 0.6342, 0.4973, 0.6429, 0.4933, 0.6467, 0.511, 0.5355, 0.488, 0.542, 0.4881, 0.542, 0.4942, 0.5376, 0.4948, 0.4435, 0.5799, 0.4538, 0.5832, 0.4552, 0.6103, 0.4433, 0.5959, 0.01646, 0.4816, 0.01627, 0.4744, 0.0298, 0.4728, 0.02874, 0.4779, 0.4435, 0.5324, 0.4512, 0.534, 0.4565, 0.5565, 0.4433, 0.5565, 0.671, 0.05259, 0.6786, 0.05408, 0.6655, 0.08622, 0.6542, 0.08232, 0.6429, 0.4933, 0.6342, 0.4973, 0.6243, 0.4798, 0.6351, 0.4649, 0.3823, 0.01073, 0.3833, 0.02973, 0.3631, 0.02728, 0.3605, 0.01214, 0.2264, 0.008756, 0.2248, 0.02291, 0.2125, 0.02202, 0.2152, 0.006856, 0.2835, 0.006139, 0.2831, 0.01723, 0.2571, 0.009267, 0.256, 0.004982, 0.5629, 0.488, 0.5619, 0.4806, 0.5782, 0.4775, 0.5794, 0.4808, 0.6671, 0.3764, 0.6467, 0.3713, 0.6545, 0.3524, 0.6699, 0.3558, 0.5574, 0.4523, 0.5794, 0.45, 0.5782, 0.4775, 0.5619, 0.4806, 0.3686, 0.04999, 0.3631, 0.02728, 0.3833, 0.02973, 0.3819, 0.05007, 0.662, 0.4162, 0.6476, 0.412, 0.6467, 0.3917, 0.6648, 0.3964, 0.3278, 0.007999, 0.3281, 0.02707, 0.3065, 0.03132, 0.3084, 0.009961, 0.4354, 0.007033, 0.4336, 0.01787, 0.4042, 0.03258, 0.4067, 0.01196, 0.2152, 0.006856, 0.2125, 0.02202, 0.1987, 0.0233, 0.2005, 0.004327, 0.6604, 0.4299, 0.6506, 0.4263, 0.6476, 0.412, 0.662, 0.4162, 0.2177, 0.04533, 0.2248, 0.02291, 0.2326, 0.02477, 0.226, 0.04736, 0.4067, 0.01196, 0.4042, 0.03258, 0.3833, 0.02973, 0.3823, 0.01073, 0.2045, 0.04471, 0.2125, 0.02202, 0.2248, 0.02291, 0.2177, 0.04533, 0.6698, 0.4304, 0.6604, 0.4299, 0.662, 0.4162, 0.677, 0.418, 0.677, 0.418, 0.662, 0.4162, 0.6648, 0.3964, 0.6836, 0.3993, 0.1968, 0.04418, 0.1987, 0.0233, 0.2125, 0.02202, 0.2045, 0.04471, 0.5355, 0.4566, 0.5574, 0.4523, 0.5619, 0.4806, 0.5452, 0.4825, 0.6882, 0.3799, 0.6671, 0.3764, 0.6699, 0.3558, 0.6859, 0.3588, 0.5448, 0.486, 0.5452, 0.4825, 0.5619, 0.4806, 0.5629, 0.488, 0.2341, 0.009594, 0.2326, 0.02477, 0.2248, 0.02291, 0.2264, 0.008756, 0.2334, 0.002466, 0.2341, 0.009594, 0.2264, 0.008756, 0.2256, 0.0005776, 0.6545, 0.3524, 0.6541, 0.3482, 0.6717, 0.3478, 0.6699, 0.3558, 0.4057, 0.004732, 0.4067, 0.01196, 0.3823, 0.01073, 0.382, 0.003216, 0.3402, 0.00219, 0.3425, 0.009105, 0.3278, 0.007999, 0.3257, 0.0007425, 0.4335, 0.0005934, 0.4354, 0.007033, 0.4067, 0.01196, 0.4057, 0.004732, 0.3257, 0.0007425, 0.3278, 0.007999, 0.3084, 0.009961, 0.3065, 0.003032, 0.6699, 0.3558, 0.6717, 0.3478, 0.6882, 0.3553, 0.6859, 0.3588, 0.2821, 0.0, 0.2835, 0.006139, 0.256, 0.004982, 0.257, 0.001061, 0.2256, 0.0005776, 0.2264, 0.008756, 0.2152, 0.006856, 0.2157, 0.0, 0.382, 0.003216, 0.3823, 0.01073, 0.3605, 0.01214, 0.3624, 0.004979, 0.3065, 0.003032, 0.3084, 0.009961, 0.2835, 0.006139, 0.2821, 0.0, 0.4558, 0.0, 0.4581, 0.003949, 0.4354, 0.007033, 0.4335, 0.0005934, 0.6836, 0.3993, 0.6648, 0.3964, 0.6671, 0.3764, 0.6882, 0.3799, 0.5381, 0.4226, 0.5536, 0.4216, 0.5574, 0.4523, 0.5355, 0.4566, 0.4581, 0.003949, 0.4564, 0.008223, 0.4336, 0.01787, 0.4354, 0.007033, 0.5536, 0.4216, 0.5692, 0.4185, 0.5794, 0.45, 0.5574, 0.4523, 0.6648, 0.3964, 0.6467, 0.3917, 0.6467, 0.3713, 0.6671, 0.3764, 0.3084, 0.009961, 0.3065, 0.03132, 0.2831, 0.01723, 0.2835, 0.006139, 0.5601, 0.5779, 0.547, 0.5439, 0.56, 0.537, 0.5702, 0.5626, 0.5977, 0.5775, 0.5601, 0.5779, 0.5702, 0.5626, 0.5972, 0.561, 0.4105, 0.5209, 0.4433, 0.5073, 0.429, 0.532, 0.4103, 0.5331, 0.1532, 0.8282, 0.19, 0.8339, 0.1855, 0.8517, 0.1586, 0.85, 0.6582, 0.2754, 0.6365, 0.2717, 0.6267, 0.2306, 0.6425, 0.2352, 0.6365, 0.2717, 0.6117, 0.2797, 0.6075, 0.2325, 0.6267, 0.2306, 0.08706, 0.6714, 0.07085, 0.6857, 0.05829, 0.629, 0.07266, 0.6234, 0.07085, 0.6857, 0.05417, 0.7081, 0.04443, 0.6397, 0.05829, 0.629, 0.5803, 0.0822, 0.5932, 0.1085, 0.5753, 0.1574, 0.5637, 0.1459, 0.6491, 0.5822, 0.6727, 0.5875, 0.6698, 0.6246, 0.651, 0.6238, 0.5452, 0.08411, 0.5628, 0.0813, 0.5504, 0.1476, 0.5374, 0.1505, 0.5628, 0.0813, 0.5803, 0.0822, 0.5637, 0.1459, 0.5504, 0.1476, 0.5355, 0.1744, 0.5462, 0.1716, 0.549, 0.1897, 0.5375, 0.1929, 0.6339, 0.3525, 0.6467, 0.3478, 0.6453, 0.3651, 0.632, 0.3701, 0.619, 0.3484, 0.6339, 0.3525, 0.632, 0.3701, 0.6147, 0.366, 0.636, 0.221, 0.6231, 0.2163, 0.6272, 0.1965, 0.6409, 0.2016, 0.5462, 0.1716, 0.5575, 0.1691, 0.5602, 0.1874, 0.549, 0.1897, 0.05366, 0.6091, 0.04148, 0.6153, 0.03404, 0.5963, 0.04904, 0.5896, 0.06664, 0.6067, 0.05366, 0.6091, 0.04904, 0.5896, 0.06228, 0.5872, 0.6231, 0.2163, 0.6067, 0.2161, 0.61, 0.196, 0.6272, 0.1965, 0.4105, 0.2683, 0.3945, 0.2692, 0.3904, 0.2172, 0.4082, 0.2153, 0.3323, 0.2729, 0.3195, 0.2731, 0.3264, 0.2182, 0.3422, 0.2189, 0.3016, 0.2719, 0.2879, 0.2691, 0.2902, 0.215, 0.3051, 0.2167, 0.2106, 0.2677, 0.1948, 0.2686, 0.1994, 0.2154, 0.2177, 0.2162, 0.3195, 0.2731, 0.3016, 0.2719, 0.3051, 0.2167, 0.3264, 0.2182, 0.1948, 0.2686, 0.1747, 0.2679, 0.1756, 0.2135, 0.1994, 0.2154, 0.3945, 0.2692, 0.3765, 0.2707, 0.3695, 0.2191, 0.3904, 0.2172, 0.5249, 0.1604, 0.5066, 0.1528, 0.5074, 0.1175, 0.5291, 0.1243, 0.3499, 0.1647, 0.3325, 0.1632, 0.3339, 0.09776, 0.3463, 0.09843, 0.4038, 0.1624, 0.3857, 0.1652, 0.3826, 0.09998, 0.3964, 0.09812, 0.2227, 0.1645, 0.2034, 0.162, 0.2132, 0.09599, 0.2277, 0.09836, 0.3097, 0.1614, 0.295, 0.161, 0.3032, 0.09618, 0.3158, 0.09687, 0.5334, 0.08645, 0.5102, 0.08104, 0.5149, 0.03536, 0.5337, 0.03761, 0.3857, 0.1652, 0.3638, 0.1674, 0.3641, 0.101, 0.3826, 0.09998, 0.2034, 0.162, 0.178, 0.1591, 0.1929, 0.09412, 0.2132, 0.09599, 0.3325, 0.1632, 0.3097, 0.1614, 0.3158, 0.09687, 0.3339, 0.09776, 0.435, 0.4262, 0.4085, 0.4276, 0.4039, 0.3737, 0.427, 0.3724, 0.3375, 0.4339, 0.3143, 0.434, 0.316, 0.3768, 0.3353, 0.3768, 0.2837, 0.4325, 0.2632, 0.4284, 0.2711, 0.3732, 0.2899, 0.3758, 0.2173, 0.4274, 0.1877, 0.4272, 0.1906, 0.3716, 0.2157, 0.3729, 0.3143, 0.434, 0.2837, 0.4325, 0.2899, 0.3758, 0.316, 0.3768, 0.1877, 0.4272, 0.1513, 0.4271, 0.1594, 0.3706, 0.1906, 0.3716, 0.4085, 0.4276, 0.3801, 0.4299, 0.3789, 0.3755, 0.4039, 0.3737, 0.5121, 0.2809, 0.4796, 0.267, 0.4881, 0.2282, 0.5161, 0.2396, 0.3276, 0.6937, 0.3369, 0.729, 0.3138, 0.7249, 0.3053, 0.6937, 0.1054, 0.7411, 0.116, 0.7201, 0.1374, 0.7148, 0.1321, 0.7344, 0.2767, 0.693, 0.2858, 0.7273, 0.2628, 0.7238, 0.2571, 0.6881, 0.2571, 0.6881, 0.2628, 0.7238, 0.2416, 0.7224, 0.2341, 0.6884, 0.1321, 0.7344, 0.1374, 0.7148, 0.1791, 0.7208, 0.1827, 0.743, 0.3053, 0.6937, 0.3138, 0.7249, 0.2858, 0.7273, 0.2767, 0.693, 0.1827, 0.743, 0.1791, 0.7208, 0.2046, 0.7262, 0.2053, 0.7514, 0.4857, 0.4669, 0.4934, 0.4852, 0.4594, 0.4877, 0.4589, 0.4627])
me_cube.materials.append(mat_material)
me_cube.use_remesh_preserve_volume = False
me_cube.use_remesh_preserve_attributes = False
me_cube.use_mirror_vertex_groups = False
me_cube.update()
arm_armature_001 = bpy.data.armatures.new('Armature.001')  # bones are not reproduced

# ---- objects
ob_armature = bpy.data.objects.new('Armature', arm_armature_001)
ob_body = bpy.data.objects.new('body', me_cube)

# ---- transforms, parenting, visibility, modifiers, constraints
ob_armature.location = (0.0, 0.0, 0.0)
ob_armature.hide_viewport = True
ob_armature.show_in_front = True
ob_armature.lineart.crease_threshold = 0.0
ob_body.parent = ob_armature
ob_body.location = (0.0, 0.0, -0.003322)
ob_body.lock_rotations_4d = False
ob_body.empty_display_type = 'ARROWS'
ob_body.lineart.crease_threshold = 0.0
_vg = ob_body.vertex_groups.new(name='Hips')
for _i, _w in zip([57, 58, 60, 61, 64, 67, 68, 69, 74, 75, 76, 79, 84, 93, 94, 95, 96, 97, 98, 99, 100, 101, 102, 112, 113, 123, 124, 127, 128, 131, 132, 135, 136, 137, 138, 149, 150, 151, 152, 153, 159, 160, 161, 167], [0.2214, 0.1831, 0.6185, 0.6383, 0.1278, 0.139, 0.001842, 0.1122, 0.14, 0.5346, 0.5645, 0.1204, 0.1186, 0.02045, 0.08718, 0.2278, 0.1825, 0.7272, 0.4163, 0.4716, 0.6414, 0.6719, 0.6177, 0.02659, 0.005751, 0.2799, 0.1936, 0.1459, 0.007833, 0.00589, 0.1312, 0.05983, 0.1323, 0.489, 0.5505, 0.1991, 0.9154, 0.1366, 0.001384, 0.8417, 0.2488, 0.05089, 0.4254, 0.02425]): _vg.add([_i], _w, 'REPLACE')
_vg = ob_body.vertex_groups.new(name='Spine')
for _i, _w in zip([57, 58, 60, 64, 65, 66, 67, 68, 69, 70, 71, 72, 73, 74, 75, 79, 80, 81, 82, 83, 84, 94, 97, 98, 99, 100, 101, 102, 123, 124, 127, 128, 129, 130, 131, 132, 137, 138, 149, 151, 152, 161, 176, 177, 178, 179, 180, 183, 185, 357, 358, 359, 360, 361, 362, 363, 364, 365], [0.1225, 0.07817, 0.03195, 0.7265, 0.6342, 0.0438, 0.7342, 0.6471, 0.813, 0.7903, 0.1148, 0.1467, 0.749, 0.7876, 0.003504, 0.7992, 0.7269, 0.1527, 0.1192, 0.7618, 0.798, 0.01164, 0.1123, 0.3101, 0.2857, 0.1578, 0.1256, 0.1628, 0.06183, 0.01327, 0.7427, 0.6877, 0.136, 0.1096, 0.6788, 0.7356, 0.2257, 0.2062, 0.1204, 0.7212, 0.6325, 0.3083, 0.01245, 0.04368, 0.01433, 0.03705, 0.005723, 0.05884, 0.01411, 0.1951, 0.2593, 0.2649, 0.2534, 0.2753, 0.2741, 0.2539, 0.2335, 0.2327]): _vg.add([_i], _w, 'REPLACE')
_vg = ob_body.vertex_groups.new(name='Chest')
for _i, _w in zip([5, 18, 28, 29, 49, 54, 62, 63, 64, 65, 66, 67, 68, 70, 71, 72, 73, 77, 78, 79, 80, 81, 82, 83, 85, 86, 87, 88, 125, 126, 127, 128, 129, 130, 131, 132, 151, 152, 154, 155, 156, 176, 177, 178, 179, 180, 181, 183, 185, 314, 315, 316, 357, 358, 359, 360, 361, 362, 363, 364, 365], [0.03423, 0.0007238, 0.4436, 0.008827, 0.01062, 0.04895, 0.5701, 0.6842, 0.01393, 0.1245, 0.06011, 0.01806, 0.1673, 0.1346, 0.6432, 0.7249, 0.1819, 0.1641, 0.1467, 0.003501, 0.1932, 0.6743, 0.5803, 0.146, 0.08977, 0.1967, 0.1201, 0.124, 0.03498, 0.03445, 0.009461, 0.1729, 0.4401, 0.2024, 0.1322, 0.006077, 0.01483, 0.1345, 0.06497, 0.2838, 0.1381, 0.5808, 0.7538, 0.2868, 0.6305, 0.1764, 0.08085, 0.1139, 0.02006, 0.1841, 0.5363, 0.3263, 0.1767, 0.5989, 0.6416, 0.5562, 0.5985, 0.4513, 0.3241, 0.2322, 0.3242]): _vg.add([_i], _w, 'REPLACE')
_vg = ob_body.vertex_groups.new(name='Neck')
for _i, _w in zip([2, 5, 6, 8, 9, 11, 13, 14, 16, 17, 18, 20, 27, 28, 29, 31, 38, 40, 42, 45, 49, 51, 54, 62, 63, 77, 78, 85, 86, 87, 88, 154, 155, 156, 176, 178, 314, 315, 316], [0.1284, 0.9453, 0.05505, 0.00378, 0.003556, 0.03929, 0.02007, 0.1619, 0.03618, 0.1891, 0.2232, 0.06955, 0.1516, 0.4696, 0.2856, 0.06183, 0.05127, 0.07968, 0.07164, 0.06108, 0.3402, 0.2007, 0.1441, 0.2224, 0.08505, 0.0, 0.057, 0.6786, 0.4867, 0.8953, 0.495, 0.01848, 0.5975, 0.6953, 0.0, 0.0, 0.2815, 0.2208, 0.3214]): _vg.add([_i], _w, 'REPLACE')
_vg = ob_body.vertex_groups.new(name='Head')
for _i, _w in zip([0, 1, 2, 3, 4, 5, 6, 7, 8, 9, 10, 11, 12, 13, 14, 15, 16, 17, 18, 19, 20, 21, 22, 23, 24, 25, 26, 27, 28, 29, 30, 31, 32, 33, 34, 35, 36, 37, 38, 39, 40, 41, 42, 43, 44, 45, 46, 47, 48, 49, 50, 51, 52, 53, 54, 55, 56, 63, 85, 86, 87, 88, 154, 155, 156, 199, 218, 314, 315, 316, 317, 327], [0.9889, 1.0, 0.8319, 0.9985, 0.9973, 0.7085, 0.9372, 0.9908, 0.9641, 0.9631, 1.0, 0.9434, 0.9943, 0.9537, 0.8954, 0.9972, 0.9484, 0.7495, 0.8196, 0.9901, 0.91, 0.9961, 0.992, 0.9958, 0.9989, 0.9974, 0.9988, 0.8163, 0.0, 0.7819, 0.9782, 0.9306, 0.99, 0.9861, 0.9855, 0.9686, 1.0, 0.9774, 0.9362, 0.988, 0.905, 0.9957, 0.904, 0.9941, 0.9806, 0.9151, 0.9974, 0.9819, 0.9886, 0.7508, 0.9937, 0.7802, 0.9955, 0.9994, 0.7776, 0.9756, 0.9751, 0.02911, 0.0, 0.1459, 0.08591, 0.07686, 0.0, 0.0, 0.0, 0.0, 0.0, 8.113e-05, 0.0, 0.0, 0.0, 0.0]): _vg.add([_i], _w, 'REPLACE')
_vg = ob_body.vertex_groups.new(name='Shoulder.L')
for _i, _w in zip([2, 5, 17, 20, 27, 28, 29, 40, 45, 51, 54, 57, 59, 62, 63, 64, 65, 66, 67, 68, 70, 71, 72, 77, 78, 80, 81, 82, 83, 85, 86, 87, 88, 94, 98, 111, 125, 126, 127, 128, 129, 130, 131, 151, 152, 154, 155, 156, 160, 173, 174, 175, 176, 177, 178, 179, 180, 181, 182, 183, 184, 185, 186, 187, 188, 189, 190, 191, 192, 193, 200, 201, 219, 224, 225, 314, 315, 316, 318, 324, 326, 350, 357, 358, 359, 360, 361, 362, 363, 364, 365], [0.008969, 0.0439, 0.0, 0.0, 0.0, 0.0, 0.02717, 0.0, 0.0, 0.0, 0.01528, 0.0007191, 0.7989, 0.1297, 0.0, 0.003777, 0.0, 0.5442, 0.0, 0.0, 0.0, 0.1978, 0.0, 0.0, 0.0, 0.004264, 0.0, 0.2432, 0.0, 0.001791, 0.0, 0.002603, 0.0, 0.003347, 0.001131, 0.004158, 0.8571, 0.7906, 0.0, 0.0, 0.0, 0.09091, 0.0, 0.0008626, 0.0, 0.1132, 0.1129, 0.0, 0.0006253, 0.8549, 0.7418, 0.5029, 0.3078, 0.01756, 0.5931, 0.01829, 0.6591, 0.8201, 0.8397, 0.4161, 0.8393, 0.129, 0.1512, 0.2208, 0.06986, 0.1545, 0.1586, 0.0353, 0.0633, 0.0939, 0.0, 0.0, 0.0, 0.01209, 0.002495, 0.0, 0.0, 0.0, 0.0, 0.0, 0.0, 4.318e-06, 0.04978, 0.0, 0.0, 0.0, 0.0, 0.0, 0.0, 0.01398, 0.0004953]): _vg.add([_i], _w, 'REPLACE')
_vg = ob_body.vertex_groups.new(name='Upper Arm.L')
for _i, _w in zip([59, 64, 65, 66, 68, 71, 72, 73, 80, 81, 82, 125, 126, 128, 129, 130, 131, 132, 151, 152, 173, 174, 175, 176, 178, 179, 180, 181, 182, 183, 184, 185, 186, 187, 188, 189, 190, 191, 192, 193, 195, 196, 197, 198, 199, 200, 201, 202, 218, 219, 220, 221, 222, 223, 224, 225, 317, 318, 319, 320, 321, 322, 323, 324, 357, 359, 360, 361, 362, 363, 364, 365], [0.3525, 0.0, 0.0, 0.3473, 0.0, 0.0, 0.0, 0.0, 0.0, 0.0, 0.0, 0.05708, 0.08563, 0.0, 0.0, 0.0, 0.0, 0.0, 0.0, 0.0, 0.07083, 0.2168, 0.4724, 0.0, 0.0004635, 0.0, 0.1272, 0.1074, 0.2859, 0.2973, 0.3447, 0.8589, 0.8282, 0.769, 0.9195, 0.8405, 0.8366, 0.8467, 0.8994, 0.8991, 0.1009, 0.1141, 0.09761, 0.1054, 0.09431, 0.1575, 0.1806, 0.1263, 0.9829, 0.978, 0.9841, 0.9908, 0.9761, 0.9782, 0.9587, 0.9775, 0.9204, 0.8407, 0.9014, 0.9461, 0.8662, 0.5313, 0.5211, 0.7678, 0.0, 0.0, 0.0, 0.0, 0.0, 0.0, 0.0, 0.0]): _vg.add([_i], _w, 'REPLACE')
_vg = ob_body.vertex_groups.new(name='Lower Arm.L')
for _i, _w in zip([195, 196, 197, 198, 199, 200, 201, 202, 203, 209, 211, 212, 213, 214, 215, 216, 217, 224, 317, 318, 319, 320, 321, 322, 323, 324, 325, 326, 327, 328, 329, 330, 331, 332], [0.8989, 0.8858, 0.9023, 0.8945, 0.9056, 0.8423, 0.8191, 0.8734, 0.993, 0.02603, 0.9797, 0.9811, 0.9789, 0.9815, 0.992, 0.9756, 0.9775, 0.02264, 0.07913, 0.1584, 0.09857, 0.05313, 0.1334, 0.4686, 0.4787, 0.2323, 0.9881, 0.9815, 0.9825, 0.9832, 0.9781, 0.9905, 0.9819, 0.988]): _vg.add([_i], _w, 'REPLACE')
_vg = ob_body.vertex_groups.new(name='Hand.L')
for _i, _w in zip([194, 204, 205, 206, 207, 208, 209, 210, 227, 229, 231, 233, 234, 235, 236, 237, 242, 243, 244, 245, 248, 249, 252, 253, 254, 255, 256, 257, 262, 263, 264, 265], [0.9627, 0.9824, 0.9094, 0.9637, 0.9893, 0.8679, 0.86, 0.918, 0.06115, 0.9533, 0.3091, 0.9733, 0.05991, 0.1159, 0.1245, 0.09968, 0.1046, 0.8483, 0.8628, 0.5824, 0.1648, 0.8756, 0.9814, 0.8954, 0.04848, 0.0648, 0.01439, 0.0402, 0.9448, 0.8751, 0.154, 0.8549]): _vg.add([_i], _w, 'REPLACE')
_vg = ob_body.vertex_groups.new(name='Fingers01.L')
for _i, _w in zip([228, 232, 234, 235, 236, 237, 238, 239, 240, 241, 242, 243, 244, 245, 251, 254, 255, 256, 257, 258, 259, 260, 261, 262, 263, 264, 265], [0.1534, 0.1729, 0.717, 0.7839, 0.8089, 0.7392, 0.2571, 0.3731, 0.1328, 0.1096, 0.007893, 0.1231, 0.1206, 0.1057, 0.01337, 0.9223, 0.8689, 0.8718, 0.8883, 0.03161, 0.02001, 0.4673, 0.09151, 0.04668, 0.07134, 0.05229, 0.06785]): _vg.add([_i], _w, 'REPLACE')
_vg = ob_body.vertex_groups.new(name='Fingers02.L')
for _i, _w in zip([226, 228, 230, 232, 234, 235, 236, 237, 238, 239, 240, 241, 246, 247, 250, 251, 254, 255, 256, 257, 258, 259, 260, 261], [0.981, 0.8403, 0.9772, 0.8212, 0.1332, 0.09721, 0.06438, 0.09884, 0.73, 0.6114, 0.8449, 0.873, 0.9828, 0.9984, 0.998, 0.9676, 0.005242, 0.05741, 0.06768, 0.06154, 0.9556, 0.9633, 0.5304, 0.9034]): _vg.add([_i], _w, 'REPLACE')
_vg = ob_body.vertex_groups.new(name='Thumb01.L')
for _i, _w in zip([194, 205, 208, 209, 210, 227, 229, 231, 234, 237, 242, 245, 248, 249, 253, 263, 264, 265], [0.003802, 0.07882, 0.1063, 0.1, 0.06027, 0.9224, 0.002499, 0.6715, 0.08135, 0.05658, 0.7971, 0.2741, 0.8161, 0.1062, 0.09339, 0.03685, 0.6822, 0.06222]): _vg.add([_i], _w, 'REPLACE')
_vg = ob_body.vertex_groups.new(name='Thumb02.L')
for _i, _w in zip([242, 264, 266, 267, 268, 269, 270, 271, 272, 273], [0.06443, 0.1049, 0.9998, 0.9848, 0.9998, 0.981, 0.9997, 0.9824, 0.9994, 0.9715]): _vg.add([_i], _w, 'REPLACE')
_vg = ob_body.vertex_groups.new(name='Shoulder.R')
_vg = ob_body.vertex_groups.new(name='Upper Arm.R')
_vg = ob_body.vertex_groups.new(name='Lower Arm.R')
_vg = ob_body.vertex_groups.new(name='Hand.R')
_vg = ob_body.vertex_groups.new(name='Fingers01.R')
_vg = ob_body.vertex_groups.new(name='Fingers02.R')
_vg = ob_body.vertex_groups.new(name='Thumb01.R')
_vg = ob_body.vertex_groups.new(name='Thumb02.R')
_vg = ob_body.vertex_groups.new(name='Upper Leg.L')
for _i, _w in zip([57, 58, 60, 61, 64, 67, 69, 74, 75, 76, 79, 84, 93, 94, 95, 96, 97, 98, 99, 100, 101, 102, 103, 104, 105, 106, 107, 108, 109, 110, 111, 112, 113, 114, 119, 120, 121, 122, 123, 124, 127, 131, 132, 135, 136, 137, 138, 139, 140, 141, 142, 143, 144, 147, 148, 149, 150, 151, 153, 159, 160, 161, 162, 163, 164, 165, 166, 167, 170, 171, 349, 350, 351, 352, 353, 354, 355, 356], [0.7941, 0.7656, 0.3862, 0.326, 0.1075, 0.0, 0.06958, 0.0, 0.4884, 0.3938, 0.0, 0.08412, 0.9306, 0.9493, 0.814, 0.775, 0.0, 0.3713, 0.1496, 0.2834, 0.0, 0.3397, 0.9119, 0.8346, 0.6551, 0.8867, 0.1138, 0.1187, 0.04351, 0.09534, 0.9926, 0.9707, 0.9626, 0.9924, 0.6163, 0.4601, 0.2295, 0.263, 0.8072, 0.7119, 0.0, 0.002455, 0.1361, 0.8797, 0.9215, 0.5168, 0.0, 0.9452, 0.4771, 0.1183, 0.1158, 0.9866, 0.9827, 0.4751, 0.3005, 0.7854, 0.0849, 0.08159, 0.1593, 0.7559, 0.9581, 0.2983, 0.8625, 0.9484, 0.01624, 0.03892, 0.9951, 0.964, 0.3905, 0.2119, 0.9939, 0.9897, 0.9856, 0.9889, 0.987, 0.9928, 0.9919, 0.9865]): _vg.add([_i], _w, 'REPLACE')
_vg = ob_body.vertex_groups.new(name='Lower Leg.L')
for _i, _w in zip([89, 90, 91, 92, 103, 104, 105, 106, 107, 108, 109, 110, 115, 116, 117, 118, 119, 120, 121, 122, 133, 134, 139, 140, 141, 142, 145, 146, 147, 148, 157, 158, 162, 163, 164, 165, 168, 169, 170, 171, 172, 276, 277, 280, 281, 282, 283, 285, 286, 287, 288, 289, 290, 291, 294, 296, 298, 301, 302, 303, 305, 333, 334, 335, 336, 337, 338, 339, 340, 341, 342, 343, 344, 345, 346, 347, 348], [0.9618, 0.9297, 0.9571, 0.8958, 0.1748, 0.1472, 0.1516, 0.1131, 0.977, 0.9513, 0.9596, 0.9836, 0.9998, 0.9995, 0.9997, 0.9999, 0.7702, 0.772, 0.8416, 0.8531, 0.9643, 0.9117, 0.207, 0.1633, 0.9852, 0.9488, 0.9999, 0.9995, 0.7559, 0.9198, 0.9435, 0.9257, 0.1373, 0.1628, 0.9728, 0.9596, 0.9998, 0.9996, 0.7861, 0.8078, 0.2524, 0.1893, 0.4572, 0.1855, 0.447, 0.003267, 0.09741, 0.0409, 0.2283, 0.07386, 0.08597, 0.1741, 0.191, 0.4761, 0.06068, 0.07058, 0.2463, 0.02716, 0.09124, 0.1146, 0.307, 0.9962, 0.9971, 0.9992, 0.9986, 0.9959, 0.9993, 0.9971, 0.9984, 0.9976, 0.998, 0.9981, 0.9971, 0.9974, 0.998, 0.9975, 0.9976]): _vg.add([_i], _w, 'REPLACE')
_vg = ob_body.vertex_groups.new(name='Foot.L')
for _i, _w in zip([89, 90, 91, 92, 133, 134, 157, 158, 172, 274, 275, 276, 277, 278, 279, 280, 281, 282, 283, 284, 285, 286, 287, 288, 289, 290, 291, 292, 293, 294, 295, 296, 297, 298, 299, 300, 301, 302, 303, 304, 305, 306, 307, 308, 309, 310, 311, 312, 313], [0.02622, 0.06982, 0.03538, 0.1031, 0.02114, 0.08767, 0.05619, 0.07389, 0.7421, 0.2054, 0.2478, 0.803, 0.5408, 0.05578, 0.09029, 0.8063, 0.5513, 0.9089, 0.8901, 0.9073, 0.9467, 0.7667, 0.907, 0.897, 0.8231, 0.8018, 0.5224, 0.03367, 0.07238, 0.9348, 0.931, 0.9124, 0.2001, 0.7476, 0.0598, 0.9307, 0.9102, 0.8939, 0.8714, 0.03354, 0.6884, 0.5965, 0.7727, 0.8054, 0.2059, 0.9197, 0.4941, 0.7176, 0.2967]): _vg.add([_i], _w, 'REPLACE')
_vg = ob_body.vertex_groups.new(name='Toes.L')
for _i, _w in zip([274, 275, 278, 279, 282, 284, 292, 293, 295, 297, 299, 300, 301, 304, 306, 307, 308, 309, 310, 311, 312, 313], [0.7932, 0.7495, 0.944, 0.9093, 0.06451, 0.08, 0.958, 0.9272, 0.05733, 0.7983, 0.9399, 0.05374, 0.05121, 0.958, 0.4001, 0.2243, 0.182, 0.793, 0.0762, 0.5056, 0.2782, 0.7018]): _vg.add([_i], _w, 'REPLACE')
_vg = ob_body.vertex_groups.new(name='Upper Leg.R')
_vg = ob_body.vertex_groups.new(name='Lower Leg.R')
_vg = ob_body.vertex_groups.new(name='Foot.R')
_vg = ob_body.vertex_groups.new(name='Toes.R')
_m = ob_body.modifiers.new('Mirror', 'MIRROR')
_m.use_clip = True
_m = ob_body.modifiers.new('Armature', 'ARMATURE')
_m.object = ob_armature
_m.use_deform_preserve_volume = True
_m = ob_body.modifiers.new('Decimate', 'DECIMATE')
_m.ratio = 0.2312

# ---- collection membership
col_collection_1.objects.link(ob_armature)
col_collection_1.objects.link(ob_body)

# ---- scene / render settings (as saved in the file)
scene.frame_start = 1; scene.frame_end = 99; scene.frame_set(43)
scene.render.engine = 'BLENDER_EEVEE_NEXT'
scene.render.resolution_percentage = 50
scene.render.dither_intensity = 0.0
scene.cycles.use_denoising = False
scene.cycles.samples = 128
scene.cycles.sampling_pattern = 'TABULATED_SOBOL'
scene.cycles.light_sampling_threshold = 0.0
scene.cycles.use_adaptive_sampling = False
scene.cycles.use_light_tree = False
scene.cycles.blur_glossy = 0.0
scene.cycles.sample_clamp_indirect = 0.0
scene.view_settings.view_transform = 'Standard'
bpy.context.view_layer.update()

# ---- added for rendering (the .blend has no active camera and no usable light): camera, sun
cam_auto = bpy.data.cameras.new('AutoCamera')
cam_auto.lens = 50.0
cam_auto.sensor_width = 36.0
cam_auto.clip_end = 1000.0
ob_auto_camera = bpy.data.objects.new('AutoCamera', cam_auto)
scene.collection.objects.link(ob_auto_camera)
ob_auto_camera.location = (1.81773, -2.18939, 2.34339)
ob_auto_camera.rotation_euler = (1.09748, -7.21219e-08, 0.694738)
scene.camera = ob_auto_camera
light_auto_sun = bpy.data.lights.new('AutoSun', 'SUN')
light_auto_sun.energy = 3.0
light_auto_sun.angle = 0.0523599
ob_auto_sun = bpy.data.objects.new('AutoSun', light_auto_sun)
scene.collection.objects.link(ob_auto_sun)
ob_auto_sun.rotation_euler = (0.872665, 0.174533, 0.523599)
bpy.context.view_layer.update()

